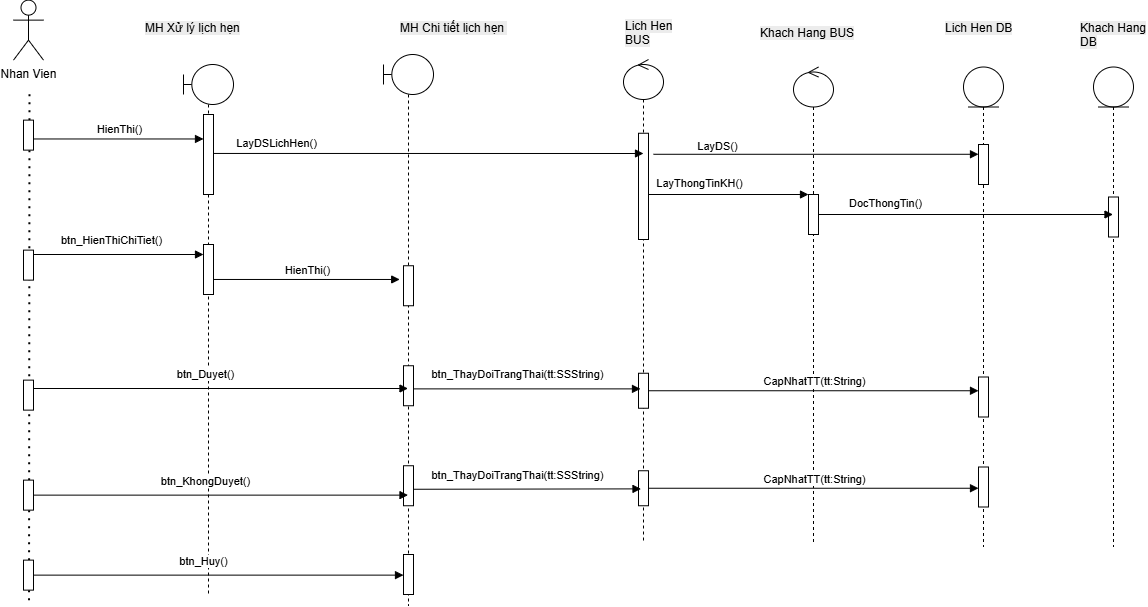

The diagram above was exported from draw.io. Its source (the exported page's mxGraphModel, read from the mxfile embedded in the PNG):
<mxGraphModel dx="5460" dy="2316" grid="1" gridSize="10" guides="1" tooltips="1" connect="0" arrows="1" fold="1" page="1" pageScale="1" pageWidth="850" pageHeight="1100" math="0" shadow="0">
  <root>
    <mxCell id="0" />
    <mxCell id="1" parent="0" />
    <mxCell id="2" edge="1" parent="1" style="endArrow=none;dashed=1;html=1;dashPattern=1 3;strokeWidth=2;rounded=0;" value="">
      <mxGeometry height="50" relative="1" width="50" as="geometry">
        <mxPoint x="-2724.47" y="1955.63" as="sourcePoint" />
        <mxPoint x="-2724" y="1445.63" as="targetPoint" />
      </mxGeometry>
    </mxCell>
    <mxCell id="3" parent="1" style="shape=umlLifeline;perimeter=lifelinePerimeter;whiteSpace=wrap;html=1;container=1;dropTarget=0;collapsible=0;recursiveResize=0;outlineConnect=0;portConstraint=eastwest;newEdgeStyle={&quot;curved&quot;:0,&quot;rounded&quot;:0};participant=umlBoundary;" value="" vertex="1">
      <mxGeometry height="530" width="50" x="-2570" y="1420" as="geometry" />
    </mxCell>
    <mxCell id="4" parent="3" style="html=1;points=[[0,0,0,0,5],[0,1,0,0,-5],[1,0,0,0,5],[1,1,0,0,-5]];perimeter=orthogonalPerimeter;outlineConnect=0;targetShapes=umlLifeline;portConstraint=eastwest;newEdgeStyle={&quot;curved&quot;:0,&quot;rounded&quot;:0};" value="" vertex="1">
      <mxGeometry height="50" width="10" x="20" y="180" as="geometry" />
    </mxCell>
    <mxCell id="5" parent="1" style="text;whiteSpace=wrap;html=1;" value="&lt;span style=&quot;color: rgb(0, 0, 0); font-family: Helvetica; font-size: 12px; font-style: normal; font-variant-ligatures: normal; font-variant-caps: normal; font-weight: 400; letter-spacing: normal; orphans: 2; text-align: center; text-indent: 0px; text-transform: none; widows: 2; word-spacing: 0px; -webkit-text-stroke-width: 0px; white-space: normal; background-color: rgb(236, 236, 236); text-decoration-thickness: initial; text-decoration-style: initial; text-decoration-color: initial; float: none; display: inline !important;&quot;&gt;MH Xử lý lịch hẹn&lt;/span&gt;" vertex="1">
      <mxGeometry height="40" width="190" x="-2610" y="1370" as="geometry" />
    </mxCell>
    <mxCell id="6" parent="1" style="text;whiteSpace=wrap;html=1;" value="&lt;span style=&quot;color: rgb(0, 0, 0); font-family: Helvetica; font-size: 12px; font-style: normal; font-variant-ligatures: normal; font-variant-caps: normal; font-weight: 400; letter-spacing: normal; orphans: 2; text-align: center; text-indent: 0px; text-transform: none; widows: 2; word-spacing: 0px; -webkit-text-stroke-width: 0px; white-space: normal; background-color: rgb(236, 236, 236); text-decoration-thickness: initial; text-decoration-style: initial; text-decoration-color: initial; float: none; display: inline !important;&quot;&gt;MH Chi tiết lịch hẹn&amp;nbsp;&lt;/span&gt;" vertex="1">
      <mxGeometry height="40" width="110" x="-2355" y="1370" as="geometry" />
    </mxCell>
    <mxCell id="7" parent="1" style="shape=umlLifeline;perimeter=lifelinePerimeter;whiteSpace=wrap;html=1;container=1;dropTarget=0;collapsible=0;recursiveResize=0;outlineConnect=0;portConstraint=eastwest;newEdgeStyle={&quot;curved&quot;:0,&quot;rounded&quot;:0};participant=umlControl;" value="" vertex="1">
      <mxGeometry height="481.25" width="40" x="-2130" y="1415" as="geometry" />
    </mxCell>
    <mxCell id="8" parent="7" style="html=1;points=[[0,0,0,0,5],[0,1,0,0,-5],[1,0,0,0,5],[1,1,0,0,-5]];perimeter=orthogonalPerimeter;outlineConnect=0;targetShapes=umlLifeline;portConstraint=eastwest;newEdgeStyle={&quot;curved&quot;:0,&quot;rounded&quot;:0};" value="" vertex="1">
      <mxGeometry height="106.25" width="10" x="15" y="73.75" as="geometry" />
    </mxCell>
    <mxCell id="9" parent="7" style="html=1;points=[[0,0,0,0,5],[0,1,0,0,-5],[1,0,0,0,5],[1,1,0,0,-5]];perimeter=orthogonalPerimeter;outlineConnect=0;targetShapes=umlLifeline;portConstraint=eastwest;newEdgeStyle={&quot;curved&quot;:0,&quot;rounded&quot;:0};" value="" vertex="1">
      <mxGeometry height="35" width="10" x="15" y="313.75" as="geometry" />
    </mxCell>
    <mxCell id="10" parent="7" style="html=1;points=[[0,0,0,0,5],[0,1,0,0,-5],[1,0,0,0,5],[1,1,0,0,-5]];perimeter=orthogonalPerimeter;outlineConnect=0;targetShapes=umlLifeline;portConstraint=eastwest;newEdgeStyle={&quot;curved&quot;:0,&quot;rounded&quot;:0};" value="" vertex="1">
      <mxGeometry height="35" width="10" x="15" y="411.25" as="geometry" />
    </mxCell>
    <mxCell id="11" parent="1" style="shape=umlActor;verticalLabelPosition=bottom;verticalAlign=top;html=1;" value="Nhan Vien" vertex="1">
      <mxGeometry height="60" width="30" x="-2740" y="1355.63" as="geometry" />
    </mxCell>
    <mxCell id="12" edge="1" parent="1" source="13" style="html=1;verticalAlign=bottom;endArrow=block;curved=0;rounded=0;entryX=0.25;entryY=1;entryDx=0;entryDy=0;" value="HienThi()">
      <mxGeometry relative="1" x="0.0048" as="geometry">
        <mxPoint as="offset" />
        <mxPoint x="-2770" y="1494.47" as="sourcePoint" />
        <mxPoint x="-2550" y="1494.47" as="targetPoint" />
      </mxGeometry>
    </mxCell>
    <mxCell id="13" parent="1" style="html=1;points=[[0,0,0,0,5],[0,1,0,0,-5],[1,0,0,0,5],[1,1,0,0,-5]];perimeter=orthogonalPerimeter;outlineConnect=0;targetShapes=umlLifeline;portConstraint=eastwest;newEdgeStyle={&quot;curved&quot;:0,&quot;rounded&quot;:0};" value="" vertex="1">
      <mxGeometry height="30" width="10" x="-2730" y="1475.63" as="geometry" />
    </mxCell>
    <mxCell id="14" parent="1" style="html=1;points=[[0,0,0,0,5],[0,1,0,0,-5],[1,0,0,0,5],[1,1,0,0,-5]];perimeter=orthogonalPerimeter;outlineConnect=0;targetShapes=umlLifeline;portConstraint=eastwest;newEdgeStyle={&quot;curved&quot;:0,&quot;rounded&quot;:0};" value="" vertex="1">
      <mxGeometry height="80" width="10" x="-2550" y="1470" as="geometry" />
    </mxCell>
    <mxCell id="15" parent="1" style="shape=umlLifeline;perimeter=lifelinePerimeter;whiteSpace=wrap;html=1;container=1;dropTarget=0;collapsible=0;recursiveResize=0;outlineConnect=0;portConstraint=eastwest;newEdgeStyle={&quot;curved&quot;:0,&quot;rounded&quot;:0};participant=umlEntity;" value="" vertex="1">
      <mxGeometry height="480" width="40" x="-1790" y="1422.5" as="geometry" />
    </mxCell>
    <mxCell id="16" parent="15" style="html=1;points=[[0,0,0,0,5],[0,1,0,0,-5],[1,0,0,0,5],[1,1,0,0,-5]];perimeter=orthogonalPerimeter;outlineConnect=0;targetShapes=umlLifeline;portConstraint=eastwest;newEdgeStyle={&quot;curved&quot;:0,&quot;rounded&quot;:0};" value="" vertex="1">
      <mxGeometry height="40" width="10" x="15" y="77.5" as="geometry" />
    </mxCell>
    <mxCell id="17" parent="15" style="html=1;points=[[0,0,0,0,5],[0,1,0,0,-5],[1,0,0,0,5],[1,1,0,0,-5]];perimeter=orthogonalPerimeter;outlineConnect=0;targetShapes=umlLifeline;portConstraint=eastwest;newEdgeStyle={&quot;curved&quot;:0,&quot;rounded&quot;/0};" value="" vertex="1">
      <mxGeometry height="40" width="10" x="15" y="310" as="geometry" />
    </mxCell>
    <mxCell id="18" parent="15" style="html=1;points=[[0,0,0,0,5],[0,1,0,0,-5],[1,0,0,0,5],[1,1,0,0,-5]];perimeter=orthogonalPerimeter;outlineConnect=0;targetShapes=umlLifeline;portConstraint=eastwest;newEdgeStyle={&quot;curved&quot;:0,&quot;rounded&quot;/0};" value="" vertex="1">
      <mxGeometry height="40" width="10" x="15" y="400" as="geometry" />
    </mxCell>
    <mxCell id="19" parent="1" style="text;whiteSpace=wrap;html=1;" value="&lt;span style=&quot;color: rgb(0, 0, 0); font-family: Helvetica; font-size: 12px; font-style: normal; font-variant-ligatures: normal; font-variant-caps: normal; font-weight: 400; letter-spacing: normal; orphans: 2; text-align: center; text-indent: 0px; text-transform: none; widows: 2; word-spacing: 0px; -webkit-text-stroke-width: 0px; white-space: normal; background-color: rgb(236, 236, 236); text-decoration-thickness: initial; text-decoration-style: initial; text-decoration-color: initial; float: none; display: inline !important;&quot;&gt;Lich Hen BUS&lt;/span&gt;" vertex="1">
      <mxGeometry height="40" width="70" x="-2130" y="1367.5" as="geometry" />
    </mxCell>
    <mxCell id="20" parent="1" style="shape=umlLifeline;perimeter=lifelinePerimeter;whiteSpace=wrap;html=1;container=1;dropTarget=0;collapsible=0;recursiveResize=0;outlineConnect=0;portConstraint=eastwest;newEdgeStyle={&quot;curved&quot;:0,&quot;rounded&quot;:0};participant=umlBoundary;" value="" vertex="1">
      <mxGeometry height="551.25" width="50" x="-2370" y="1410" as="geometry" />
    </mxCell>
    <mxCell id="21" parent="20" style="html=1;points=[[0,0,0,0,5],[0,1,0,0,-5],[1,0,0,0,5],[1,1,0,0,-5]];perimeter=orthogonalPerimeter;outlineConnect=0;targetShapes=umlLifeline;portConstraint=eastwest;newEdgeStyle={&quot;curved&quot;:0,&quot;rounded&quot;/0};" value="" vertex="1">
      <mxGeometry height="40" width="10" x="20" y="211.25" as="geometry" />
    </mxCell>
    <mxCell id="22" parent="20" style="html=1;points=[[0,0,0,0,5],[0,1,0,0,-5],[1,0,0,0,5],[1,1,0,0,-5]];perimeter=orthogonalPerimeter;outlineConnect=0;targetShapes=umlLifeline;portConstraint=eastwest;newEdgeStyle={&quot;curved&quot;:0,&quot;rounded&quot;/0};" value="" vertex="1">
      <mxGeometry height="40" width="10" x="20" y="311.25" as="geometry" />
    </mxCell>
    <mxCell id="23" parent="20" style="html=1;points=[[0,0,0,0,5],[0,1,0,0,-5],[1,0,0,0,5],[1,1,0,0,-5]];perimeter=orthogonalPerimeter;outlineConnect=0;targetShapes=umlLifeline;portConstraint=eastwest;newEdgeStyle={&quot;curved&quot;:0,&quot;rounded&quot;/0};" value="" vertex="1">
      <mxGeometry height="40" width="10" x="20" y="411.25" as="geometry" />
    </mxCell>
    <mxCell id="24" parent="1" style="html=1;points=[[0,0,0,0,5],[0,1,0,0,-5],[1,0,0,0,5],[1,1,0,0,-5]];perimeter=orthogonalPerimeter;outlineConnect=0;targetShapes=umlLifeline;portConstraint=eastwest;newEdgeStyle={&quot;curved&quot;:0,&quot;rounded&quot;:0};" value="" vertex="1">
      <mxGeometry height="30" width="10" x="-2730" y="1605.63" as="geometry" />
    </mxCell>
    <mxCell id="25" parent="1" style="html=1;points=[[0,0,0,0,5],[0,1,0,0,-5],[1,0,0,0,5],[1,1,0,0,-5]];perimeter=orthogonalPerimeter;outlineConnect=0;targetShapes=umlLifeline;portConstraint=eastwest;newEdgeStyle={&quot;curved&quot;:0,&quot;rounded&quot;:0};" value="" vertex="1">
      <mxGeometry height="30" width="10" x="-2730" y="1735.63" as="geometry" />
    </mxCell>
    <mxCell id="26" edge="1" parent="1" source="4" style="html=1;verticalAlign=bottom;endArrow=block;curved=0;rounded=0;entryX=-0.379;entryY=0.343;entryDx=0;entryDy=0;entryPerimeter=0;" target="21" value="HienThi()">
      <mxGeometry relative="1" x="0.0048" as="geometry">
        <mxPoint as="offset" />
        <mxPoint x="-2535" y="1640" as="sourcePoint" />
        <mxPoint x="-2315" y="1640" as="targetPoint" />
      </mxGeometry>
    </mxCell>
    <mxCell id="27" edge="1" parent="1" style="html=1;verticalAlign=bottom;endArrow=block;curved=0;rounded=0;" value="">
      <mxGeometry relative="1" x="-0.6078" y="-1" as="geometry">
        <mxPoint as="offset" />
        <mxPoint x="-2540" y="1508.95" as="sourcePoint" />
        <mxPoint x="-2110" y="1509" as="targetPoint" />
      </mxGeometry>
    </mxCell>
    <mxCell id="28" connectable="0" parent="27" style="edgeLabel;html=1;align=center;verticalAlign=middle;resizable=0;points=[];" value="LayDSLichHen()" vertex="1">
      <mxGeometry relative="1" x="-0.7544" y="1" as="geometry">
        <mxPoint x="10" y="-10" as="offset" />
      </mxGeometry>
    </mxCell>
    <mxCell id="29" edge="1" parent="1" style="html=1;verticalAlign=bottom;endArrow=block;curved=0;rounded=0;" value="">
      <mxGeometry relative="1" x="-0.0222" y="-25" as="geometry">
        <mxPoint as="offset" />
        <mxPoint x="-2720" y="1610" as="sourcePoint" />
        <mxPoint x="-2550" y="1610" as="targetPoint" />
      </mxGeometry>
    </mxCell>
    <mxCell id="30" connectable="0" parent="29" style="edgeLabel;html=1;align=center;verticalAlign=middle;resizable=0;points=[];" value="btn_HienThiChiTiet()" vertex="1">
      <mxGeometry relative="1" x="-0.0822" y="1" as="geometry">
        <mxPoint x="-1" y="-14" as="offset" />
      </mxGeometry>
    </mxCell>
    <mxCell id="31" parent="1" style="shape=umlLifeline;perimeter=lifelinePerimeter;whiteSpace=wrap;html=1;container=1;dropTarget=0;collapsible=0;recursiveResize=0;outlineConnect=0;portConstraint=eastwest;newEdgeStyle={&quot;curved&quot;:0,&quot;rounded&quot;:0};participant=umlControl;" value="" vertex="1">
      <mxGeometry height="477.5" width="40" x="-1960" y="1422.5" as="geometry" />
    </mxCell>
    <mxCell id="32" parent="31" style="html=1;points=[[0,0,0,0,5],[0,1,0,0,-5],[1,0,0,0,5],[1,1,0,0,-5]];perimeter=orthogonalPerimeter;outlineConnect=0;targetShapes=umlLifeline;portConstraint=eastwest;newEdgeStyle={&quot;curved&quot;:0,&quot;rounded&quot;:0};" value="" vertex="1">
      <mxGeometry height="40" width="10" x="15" y="127.5" as="geometry" />
    </mxCell>
    <mxCell id="33" parent="1" style="text;whiteSpace=wrap;html=1;" value="&lt;span style=&quot;color: rgb(0, 0, 0); font-family: Helvetica; font-size: 12px; font-style: normal; font-variant-ligatures: normal; font-variant-caps: normal; font-weight: 400; letter-spacing: normal; orphans: 2; text-align: center; text-indent: 0px; text-transform: none; widows: 2; word-spacing: 0px; -webkit-text-stroke-width: 0px; white-space: normal; background-color: rgb(236, 236, 236); text-decoration-thickness: initial; text-decoration-style: initial; text-decoration-color: initial; float: none; display: inline !important;&quot;&gt;Khach Hang BUS&lt;/span&gt;" vertex="1">
      <mxGeometry height="40" width="110" x="-1995" y="1375" as="geometry" />
    </mxCell>
    <mxCell id="34" parent="1" style="text;whiteSpace=wrap;html=1;" value="&lt;span style=&quot;color: rgb(0, 0, 0); font-family: Helvetica; font-size: 12px; font-style: normal; font-variant-ligatures: normal; font-variant-caps: normal; font-weight: 400; letter-spacing: normal; orphans: 2; text-align: center; text-indent: 0px; text-transform: none; widows: 2; word-spacing: 0px; -webkit-text-stroke-width: 0px; white-space: normal; background-color: rgb(236, 236, 236); text-decoration-thickness: initial; text-decoration-style: initial; text-decoration-color: initial; float: none; display: inline !important;&quot;&gt;Lich Hen DB&lt;/span&gt;" vertex="1">
      <mxGeometry height="40" width="70" x="-1810" y="1370" as="geometry" />
    </mxCell>
    <mxCell id="35" edge="1" parent="1" source="9" style="html=1;verticalAlign=bottom;endArrow=block;curved=0;rounded=0;" target="17" value="CapNhatTT(tt:String)">
      <mxGeometry relative="1" x="0.0048" as="geometry">
        <mxPoint as="offset" />
        <mxPoint x="-1840" y="1750" as="sourcePoint" />
        <mxPoint x="-1780" y="1750" as="targetPoint" />
      </mxGeometry>
    </mxCell>
    <mxCell id="36" edge="1" parent="1" style="html=1;verticalAlign=bottom;endArrow=block;curved=0;rounded=0;" target="20" value="">
      <mxGeometry relative="1" x="-0.0222" y="-25" as="geometry">
        <mxPoint as="offset" />
        <mxPoint x="-2720" y="1744" as="sourcePoint" />
        <mxPoint x="-2550" y="1744.38" as="targetPoint" />
      </mxGeometry>
    </mxCell>
    <mxCell id="37" connectable="0" parent="36" style="edgeLabel;html=1;align=center;verticalAlign=middle;resizable=0;points=[];" value="btn_Duyet()" vertex="1">
      <mxGeometry relative="1" x="-0.0822" y="1" as="geometry">
        <mxPoint x="-1" y="-14" as="offset" />
      </mxGeometry>
    </mxCell>
    <mxCell id="38" edge="1" parent="1" source="45" style="html=1;verticalAlign=bottom;endArrow=block;curved=0;rounded=0;" target="20" value="">
      <mxGeometry relative="1" x="-0.0222" y="-25" as="geometry">
        <mxPoint as="offset" />
        <mxPoint x="-2760" y="1844" as="sourcePoint" />
        <mxPoint x="-2550" y="1844.38" as="targetPoint" />
      </mxGeometry>
    </mxCell>
    <mxCell id="39" connectable="0" parent="38" style="edgeLabel;html=1;align=center;verticalAlign=middle;resizable=0;points=[];" value="btn_KhongDuyet()" vertex="1">
      <mxGeometry relative="1" x="-0.0822" y="1" as="geometry">
        <mxPoint x="-1" y="-14" as="offset" />
      </mxGeometry>
    </mxCell>
    <mxCell id="40" edge="1" parent="1" style="html=1;verticalAlign=bottom;endArrow=block;curved=0;rounded=0;" value="">
      <mxGeometry relative="1" x="-0.0222" y="-25" as="geometry">
        <mxPoint as="offset" />
        <mxPoint x="-2340" y="1744.38" as="sourcePoint" />
        <mxPoint x="-2113" y="1744.38" as="targetPoint" />
      </mxGeometry>
    </mxCell>
    <mxCell id="41" connectable="0" parent="40" style="edgeLabel;html=1;align=center;verticalAlign=middle;resizable=0;points=[];" value="btn_ThayDoiTrangThai(tt:SSString)" vertex="1">
      <mxGeometry relative="1" x="-0.0822" y="1" as="geometry">
        <mxPoint x="-1" y="-14" as="offset" />
      </mxGeometry>
    </mxCell>
    <mxCell id="42" edge="1" parent="1" style="html=1;verticalAlign=bottom;endArrow=block;curved=0;rounded=0;" value="">
      <mxGeometry relative="1" x="-0.0222" y="-25" as="geometry">
        <mxPoint as="offset" />
        <mxPoint x="-2340" y="1844.7600000000002" as="sourcePoint" />
        <mxPoint x="-2112.5" y="1844.38" as="targetPoint" />
      </mxGeometry>
    </mxCell>
    <mxCell id="43" connectable="0" parent="42" style="edgeLabel;html=1;align=center;verticalAlign=middle;resizable=0;points=[];" value="btn_ThayDoiTrangThai(tt:SSString)" vertex="1">
      <mxGeometry relative="1" x="-0.0822" y="1" as="geometry">
        <mxPoint x="-1" y="-14" as="offset" />
      </mxGeometry>
    </mxCell>
    <mxCell id="44" edge="1" parent="1" source="10" style="html=1;verticalAlign=bottom;endArrow=block;curved=0;rounded=0;" target="18" value="CapNhatTT(tt:String)">
      <mxGeometry relative="1" x="0.0048" as="geometry">
        <mxPoint as="offset" />
        <mxPoint x="-2040" y="1844.38" as="sourcePoint" />
        <mxPoint x="-1780" y="1850" as="targetPoint" />
      </mxGeometry>
    </mxCell>
    <mxCell id="45" parent="1" style="html=1;points=[[0,0,0,0,5],[0,1,0,0,-5],[1,0,0,0,5],[1,1,0,0,-5]];perimeter=orthogonalPerimeter;outlineConnect=0;targetShapes=umlLifeline;portConstraint=eastwest;newEdgeStyle={&quot;curved&quot;:0,&quot;rounded&quot;:0};" value="" vertex="1">
      <mxGeometry height="30" width="10" x="-2730" y="1835.63" as="geometry" />
    </mxCell>
    <mxCell id="46" edge="1" parent="1" style="html=1;verticalAlign=bottom;endArrow=block;curved=0;rounded=0;" value="LayDS()">
      <mxGeometry relative="1" x="-0.6078" y="-1" as="geometry">
        <mxPoint as="offset" />
        <mxPoint x="-2100" y="1509.78" as="sourcePoint" />
        <mxPoint x="-1775" y="1509.78" as="targetPoint" />
      </mxGeometry>
    </mxCell>
    <mxCell id="47" edge="1" parent="1" source="8" style="html=1;verticalAlign=bottom;endArrow=block;curved=0;rounded=0;" target="32" value="">
      <mxGeometry relative="1" x="-0.6078" y="-1" as="geometry">
        <mxPoint as="offset" />
        <mxPoint x="-2050" y="1560" as="sourcePoint" />
        <mxPoint x="-1870" y="1560" as="targetPoint" />
      </mxGeometry>
    </mxCell>
    <mxCell id="48" connectable="0" parent="47" style="edgeLabel;html=1;align=center;verticalAlign=middle;resizable=0;points=[];" value="LayThongTinKH()" vertex="1">
      <mxGeometry relative="1" x="-0.7544" y="1" as="geometry">
        <mxPoint x="30" y="-11" as="offset" />
      </mxGeometry>
    </mxCell>
    <mxCell id="49" parent="1" style="shape=umlLifeline;perimeter=lifelinePerimeter;whiteSpace=wrap;html=1;container=1;dropTarget=0;collapsible=0;recursiveResize=0;outlineConnect=0;portConstraint=eastwest;newEdgeStyle={&quot;curved&quot;:0,&quot;rounded&quot;:0};participant=umlEntity;" value="" vertex="1">
      <mxGeometry height="480" width="40" x="-1660" y="1422.5" as="geometry" />
    </mxCell>
    <mxCell id="50" parent="49" style="html=1;points=[[0,0,0,0,5],[0,1,0,0,-5],[1,0,0,0,5],[1,1,0,0,-5]];perimeter=orthogonalPerimeter;outlineConnect=0;targetShapes=umlLifeline;portConstraint=eastwest;newEdgeStyle={&quot;curved&quot;:0,&quot;rounded&quot;:0};" value="" vertex="1">
      <mxGeometry height="40" width="10" x="15" y="130" as="geometry" />
    </mxCell>
    <mxCell id="51" parent="1" style="text;whiteSpace=wrap;html=1;" value="&lt;span style=&quot;color: rgb(0, 0, 0); font-family: Helvetica; font-size: 12px; font-style: normal; font-variant-ligatures: normal; font-variant-caps: normal; font-weight: 400; letter-spacing: normal; orphans: 2; text-align: center; text-indent: 0px; text-transform: none; widows: 2; word-spacing: 0px; -webkit-text-stroke-width: 0px; white-space: normal; background-color: rgb(236, 236, 236); text-decoration-thickness: initial; text-decoration-style: initial; text-decoration-color: initial; float: none; display: inline !important;&quot;&gt;Khach Hang DB&lt;/span&gt;" vertex="1">
      <mxGeometry height="40" width="70" x="-1675" y="1370" as="geometry" />
    </mxCell>
    <mxCell id="52" edge="1" parent="1" source="32" style="html=1;verticalAlign=bottom;endArrow=block;curved=0;rounded=0;" target="49" value="">
      <mxGeometry relative="1" x="-0.6078" y="-1" as="geometry">
        <mxPoint as="offset" />
        <mxPoint x="-1840" y="1570" as="sourcePoint" />
        <mxPoint x="-1640" y="1570" as="targetPoint" />
      </mxGeometry>
    </mxCell>
    <mxCell id="53" connectable="0" parent="52" style="edgeLabel;html=1;align=center;verticalAlign=middle;resizable=0;points=[];" value="DocThongTin()" vertex="1">
      <mxGeometry relative="1" x="-0.7544" y="1" as="geometry">
        <mxPoint x="30" y="-11" as="offset" />
      </mxGeometry>
    </mxCell>
    <mxCell id="54" parent="1" style="html=1;points=[[0,0,0,0,5],[0,1,0,0,-5],[1,0,0,0,5],[1,1,0,0,-5]];perimeter=orthogonalPerimeter;outlineConnect=0;targetShapes=umlLifeline;portConstraint=eastwest;newEdgeStyle={&quot;curved&quot;:0,&quot;rounded&quot;:0};" value="" vertex="1">
      <mxGeometry height="30" width="10" x="-2730" y="1915.63" as="geometry" />
    </mxCell>
    <mxCell id="55" edge="1" parent="1" source="54" style="html=1;verticalAlign=bottom;endArrow=block;curved=0;rounded=0;" target="57" value="">
      <mxGeometry relative="1" x="-0.0222" y="-25" as="geometry">
        <mxPoint as="offset" />
        <mxPoint x="-2770" y="1930" as="sourcePoint" />
        <mxPoint x="-2305" y="1930" as="targetPoint" />
      </mxGeometry>
    </mxCell>
    <mxCell id="56" connectable="0" parent="55" style="edgeLabel;html=1;align=center;verticalAlign=middle;resizable=0;points=[];" value="btn_Huy()" vertex="1">
      <mxGeometry relative="1" x="-0.0822" y="1" as="geometry">
        <mxPoint x="-1" y="-14" as="offset" />
      </mxGeometry>
    </mxCell>
    <mxCell id="57" parent="1" style="html=1;points=[[0,0,0,0,5],[0,1,0,0,-5],[1,0,0,0,5],[1,1,0,0,-5]];perimeter=orthogonalPerimeter;outlineConnect=0;targetShapes=umlLifeline;portConstraint=eastwest;newEdgeStyle={&quot;curved&quot;:0,&quot;rounded&quot;/0};" value="" vertex="1">
      <mxGeometry height="40" width="10" x="-2350" y="1910" as="geometry" />
    </mxCell>
  </root>
</mxGraphModel>